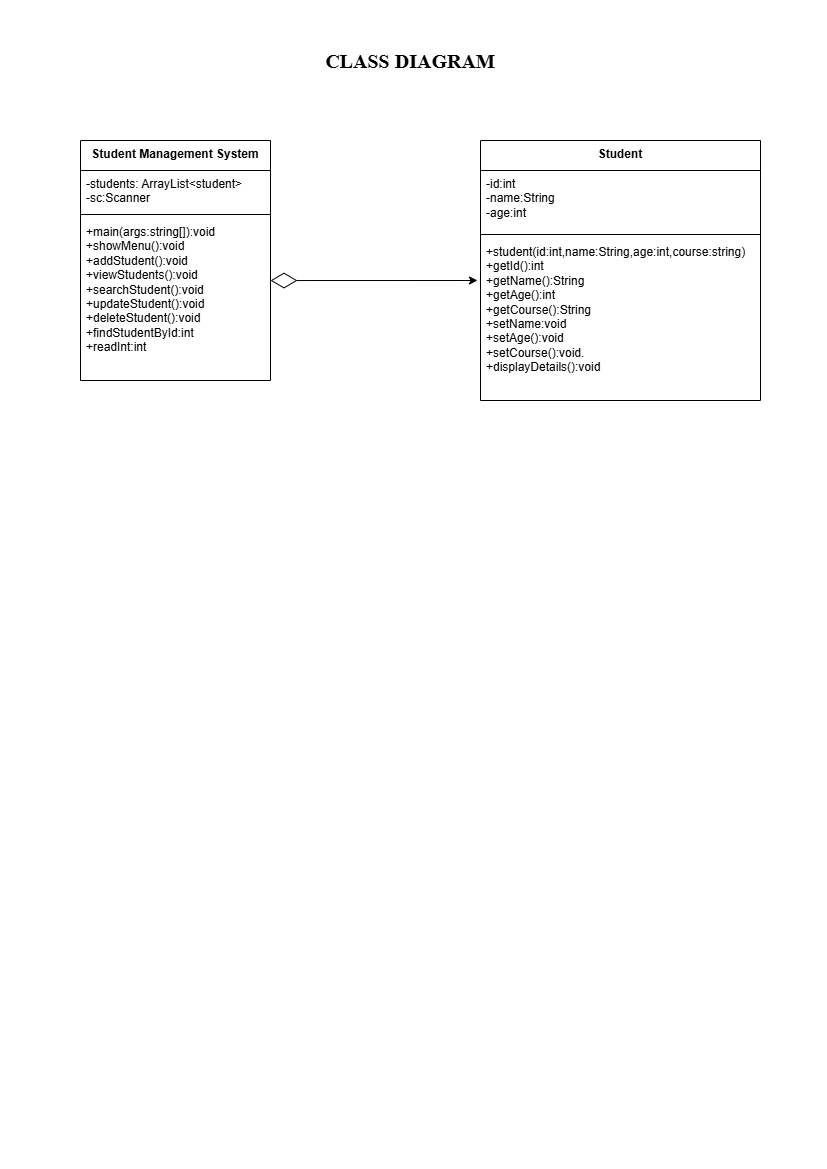

The diagram above was exported from draw.io. Its source (the exported page's mxGraphModel, read from the mxfile embedded in the PNG):
<mxGraphModel dx="1030" dy="658" grid="1" gridSize="10" guides="1" tooltips="1" connect="1" arrows="1" fold="1" page="1" pageScale="1" pageWidth="827" pageHeight="1169" math="0" shadow="0">
  <root>
    <mxCell id="0" />
    <mxCell id="1" parent="0" />
    <mxCell id="b8HHYQocPtEY4E9OlS81-1" parent="1" style="text;html=1;whiteSpace=wrap;strokeColor=none;fillColor=none;align=center;verticalAlign=middle;rounded=0;" value="&lt;b&gt;&lt;font face=&quot;Times New Roman&quot; style=&quot;font-size: 20px;&quot;&gt;CLASS DIAGRAM&lt;/font&gt;&lt;/b&gt;" vertex="1">
      <mxGeometry height="40" width="180" x="320" y="40" as="geometry" />
    </mxCell>
    <mxCell id="b8HHYQocPtEY4E9OlS81-2" parent="1" style="swimlane;fontStyle=1;align=center;verticalAlign=top;childLayout=stackLayout;horizontal=1;startSize=30;horizontalStack=0;resizeParent=1;resizeParentMax=0;resizeLast=0;collapsible=1;marginBottom=0;whiteSpace=wrap;html=1;" value="Student Management System" vertex="1">
      <mxGeometry height="240" width="190" x="80" y="140" as="geometry" />
    </mxCell>
    <mxCell id="b8HHYQocPtEY4E9OlS81-3" parent="b8HHYQocPtEY4E9OlS81-2" style="text;strokeColor=none;fillColor=none;align=left;verticalAlign=top;spacingLeft=4;spacingRight=4;overflow=hidden;rotatable=0;points=[[0,0.5],[1,0.5]];portConstraint=eastwest;whiteSpace=wrap;html=1;" value="-students: ArrayList&amp;lt;student&amp;gt;&lt;div&gt;-sc:Scanner&lt;/div&gt;" vertex="1">
      <mxGeometry height="40" width="190" y="30" as="geometry" />
    </mxCell>
    <mxCell id="b8HHYQocPtEY4E9OlS81-4" parent="b8HHYQocPtEY4E9OlS81-2" style="line;strokeWidth=1;fillColor=none;align=left;verticalAlign=middle;spacingTop=-1;spacingLeft=3;spacingRight=3;rotatable=0;labelPosition=right;points=[];portConstraint=eastwest;strokeColor=inherit;" value="" vertex="1">
      <mxGeometry height="8" width="190" y="70" as="geometry" />
    </mxCell>
    <mxCell id="b8HHYQocPtEY4E9OlS81-5" parent="b8HHYQocPtEY4E9OlS81-2" style="text;strokeColor=none;fillColor=none;align=left;verticalAlign=top;spacingLeft=4;spacingRight=4;overflow=hidden;rotatable=0;points=[[0,0.5],[1,0.5]];portConstraint=eastwest;whiteSpace=wrap;html=1;" value="+main(args:string[]):void&lt;div&gt;+showMenu():void&lt;/div&gt;&lt;div&gt;+addStudent():void&lt;/div&gt;&lt;div&gt;+viewStudents():void&lt;/div&gt;&lt;div&gt;+searchStudent():void&lt;/div&gt;&lt;div&gt;+updateStudent():void&lt;/div&gt;&lt;div&gt;+deleteStudent():void&lt;/div&gt;&lt;div&gt;+findStudentById:int&lt;/div&gt;&lt;div&gt;+readInt:int&lt;/div&gt;&lt;div&gt;&lt;br&gt;&lt;/div&gt;" vertex="1">
      <mxGeometry height="162" width="190" y="78" as="geometry" />
    </mxCell>
    <mxCell id="b8HHYQocPtEY4E9OlS81-6" parent="1" style="swimlane;fontStyle=1;align=center;verticalAlign=top;childLayout=stackLayout;horizontal=1;startSize=30;horizontalStack=0;resizeParent=1;resizeParentMax=0;resizeLast=0;collapsible=1;marginBottom=0;whiteSpace=wrap;html=1;" value="Student" vertex="1">
      <mxGeometry height="260" width="280" x="480" y="140" as="geometry" />
    </mxCell>
    <mxCell id="b8HHYQocPtEY4E9OlS81-7" parent="b8HHYQocPtEY4E9OlS81-6" style="text;strokeColor=none;fillColor=none;align=left;verticalAlign=top;spacingLeft=4;spacingRight=4;overflow=hidden;rotatable=0;points=[[0,0.5],[1,0.5]];portConstraint=eastwest;whiteSpace=wrap;html=1;" value="-id:int&lt;div&gt;-name:String&lt;/div&gt;&lt;div&gt;-age:int&lt;/div&gt;" vertex="1">
      <mxGeometry height="60" width="280" y="30" as="geometry" />
    </mxCell>
    <mxCell id="b8HHYQocPtEY4E9OlS81-8" parent="b8HHYQocPtEY4E9OlS81-6" style="line;strokeWidth=1;fillColor=none;align=left;verticalAlign=middle;spacingTop=-1;spacingLeft=3;spacingRight=3;rotatable=0;labelPosition=right;points=[];portConstraint=eastwest;strokeColor=inherit;" value="" vertex="1">
      <mxGeometry height="8" width="280" y="90" as="geometry" />
    </mxCell>
    <mxCell id="b8HHYQocPtEY4E9OlS81-9" parent="b8HHYQocPtEY4E9OlS81-6" style="text;strokeColor=none;fillColor=none;align=left;verticalAlign=top;spacingLeft=4;spacingRight=4;overflow=hidden;rotatable=0;points=[[0,0.5],[1,0.5]];portConstraint=eastwest;whiteSpace=wrap;html=1;" value="+student(id:int,name:String,age:int,course:string)&lt;div&gt;+getId():int&lt;/div&gt;&lt;div&gt;+getName():String&lt;/div&gt;&lt;div&gt;+getAge():int&lt;/div&gt;&lt;div&gt;+getCourse():String&lt;/div&gt;&lt;div&gt;+setName:void&lt;/div&gt;&lt;div&gt;+setAge():void&lt;/div&gt;&lt;div&gt;+setCourse():void.&lt;/div&gt;&lt;div&gt;+displayDetails():void&lt;/div&gt;&lt;div&gt;&lt;br&gt;&lt;/div&gt;" vertex="1">
      <mxGeometry height="162" width="280" y="98" as="geometry" />
    </mxCell>
    <mxCell id="b8HHYQocPtEY4E9OlS81-10" edge="1" parent="1" style="endArrow=diamondThin;endFill=0;endSize=24;html=1;rounded=0;startArrow=classic;startFill=1;" value="">
      <mxGeometry relative="1" width="160" as="geometry">
        <mxPoint x="477" y="280" as="sourcePoint" />
        <mxPoint x="270" y="280.04" as="targetPoint" />
      </mxGeometry>
    </mxCell>
  </root>
</mxGraphModel>